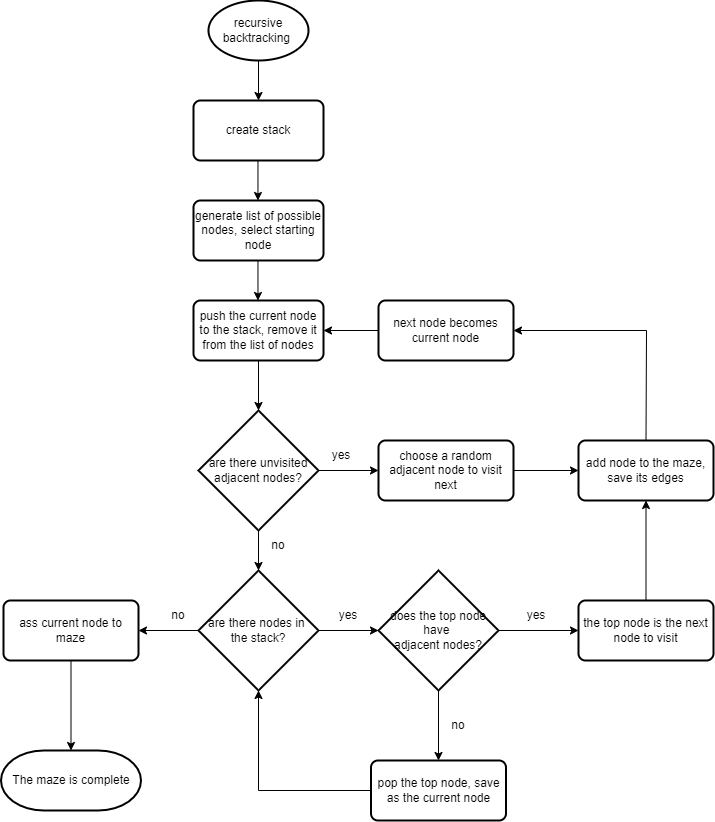

The diagram above was exported from draw.io. Its source (the exported page's mxGraphModel, read from the mxfile embedded in the PNG):
<mxGraphModel dx="1778" dy="993" grid="1" gridSize="10" guides="1" tooltips="1" connect="1" arrows="1" fold="1" page="1" pageScale="1" pageWidth="827" pageHeight="1169" math="0" shadow="0">
  <root>
    <mxCell id="WIyWlLk6GJQsqaUBKTNV-0" />
    <mxCell id="WIyWlLk6GJQsqaUBKTNV-1" parent="WIyWlLk6GJQsqaUBKTNV-0" />
    <mxCell id="DBBs3I51A14GmmuI7HPt-0" value="recursive backtracking&amp;nbsp;" style="strokeWidth=2;html=1;shape=mxgraph.flowchart.start_1;whiteSpace=wrap;" vertex="1" parent="WIyWlLk6GJQsqaUBKTNV-1">
      <mxGeometry x="350" y="30" width="100" height="60" as="geometry" />
    </mxCell>
    <mxCell id="DBBs3I51A14GmmuI7HPt-1" value="create stack" style="rounded=1;whiteSpace=wrap;html=1;absoluteArcSize=1;arcSize=14;strokeWidth=2;" vertex="1" parent="WIyWlLk6GJQsqaUBKTNV-1">
      <mxGeometry x="335" y="130" width="130" height="60" as="geometry" />
    </mxCell>
    <mxCell id="DBBs3I51A14GmmuI7HPt-2" value="generate list of possible nodes, select starting node" style="rounded=1;whiteSpace=wrap;html=1;absoluteArcSize=1;arcSize=14;strokeWidth=2;" vertex="1" parent="WIyWlLk6GJQsqaUBKTNV-1">
      <mxGeometry x="335" y="230" width="130" height="60" as="geometry" />
    </mxCell>
    <mxCell id="DBBs3I51A14GmmuI7HPt-3" value="push the current node to the stack, remove it from the list of nodes" style="rounded=1;whiteSpace=wrap;html=1;absoluteArcSize=1;arcSize=14;strokeWidth=2;" vertex="1" parent="WIyWlLk6GJQsqaUBKTNV-1">
      <mxGeometry x="335" y="330" width="130" height="60" as="geometry" />
    </mxCell>
    <mxCell id="DBBs3I51A14GmmuI7HPt-5" value="choose a random adjacent node to visit next" style="rounded=1;whiteSpace=wrap;html=1;absoluteArcSize=1;arcSize=14;strokeWidth=2;" vertex="1" parent="WIyWlLk6GJQsqaUBKTNV-1">
      <mxGeometry x="520" y="470" width="135" height="60" as="geometry" />
    </mxCell>
    <mxCell id="DBBs3I51A14GmmuI7HPt-7" value="are there unvisited adjacent nodes?" style="strokeWidth=2;html=1;shape=mxgraph.flowchart.decision;whiteSpace=wrap;" vertex="1" parent="WIyWlLk6GJQsqaUBKTNV-1">
      <mxGeometry x="340" y="440" width="120" height="120" as="geometry" />
    </mxCell>
    <mxCell id="DBBs3I51A14GmmuI7HPt-9" value="are there nodes in &lt;br&gt;the stack?" style="strokeWidth=2;html=1;shape=mxgraph.flowchart.decision;whiteSpace=wrap;" vertex="1" parent="WIyWlLk6GJQsqaUBKTNV-1">
      <mxGeometry x="340" y="600" width="120" height="120" as="geometry" />
    </mxCell>
    <mxCell id="DBBs3I51A14GmmuI7HPt-11" value="does the top node have &lt;br&gt;adjacent nodes?" style="strokeWidth=2;html=1;shape=mxgraph.flowchart.decision;whiteSpace=wrap;" vertex="1" parent="WIyWlLk6GJQsqaUBKTNV-1">
      <mxGeometry x="520" y="600" width="120" height="120" as="geometry" />
    </mxCell>
    <mxCell id="DBBs3I51A14GmmuI7HPt-13" value="pop the top node, save as the current node" style="rounded=1;whiteSpace=wrap;html=1;absoluteArcSize=1;arcSize=14;strokeWidth=2;" vertex="1" parent="WIyWlLk6GJQsqaUBKTNV-1">
      <mxGeometry x="512.5" y="790" width="135" height="60" as="geometry" />
    </mxCell>
    <mxCell id="DBBs3I51A14GmmuI7HPt-15" value="the top node is the next node to visit" style="rounded=1;whiteSpace=wrap;html=1;absoluteArcSize=1;arcSize=14;strokeWidth=2;" vertex="1" parent="WIyWlLk6GJQsqaUBKTNV-1">
      <mxGeometry x="720" y="630" width="135" height="60" as="geometry" />
    </mxCell>
    <mxCell id="DBBs3I51A14GmmuI7HPt-16" value="The maze is complete" style="strokeWidth=2;html=1;shape=mxgraph.flowchart.terminator;whiteSpace=wrap;" vertex="1" parent="WIyWlLk6GJQsqaUBKTNV-1">
      <mxGeometry x="142.5" y="780" width="140" height="60" as="geometry" />
    </mxCell>
    <mxCell id="DBBs3I51A14GmmuI7HPt-18" value="" style="endArrow=classic;html=1;rounded=0;exitX=0.5;exitY=1;exitDx=0;exitDy=0;exitPerimeter=0;entryX=0.5;entryY=0;entryDx=0;entryDy=0;" edge="1" parent="WIyWlLk6GJQsqaUBKTNV-1" source="DBBs3I51A14GmmuI7HPt-0" target="DBBs3I51A14GmmuI7HPt-1">
      <mxGeometry width="50" height="50" relative="1" as="geometry">
        <mxPoint x="240" y="140" as="sourcePoint" />
        <mxPoint x="290" y="90" as="targetPoint" />
      </mxGeometry>
    </mxCell>
    <mxCell id="DBBs3I51A14GmmuI7HPt-19" value="" style="endArrow=classic;html=1;rounded=0;exitX=0.5;exitY=1;exitDx=0;exitDy=0;exitPerimeter=0;entryX=0.5;entryY=0;entryDx=0;entryDy=0;" edge="1" parent="WIyWlLk6GJQsqaUBKTNV-1">
      <mxGeometry width="50" height="50" relative="1" as="geometry">
        <mxPoint x="399.47" y="190" as="sourcePoint" />
        <mxPoint x="399.47" y="230" as="targetPoint" />
      </mxGeometry>
    </mxCell>
    <mxCell id="DBBs3I51A14GmmuI7HPt-20" value="" style="endArrow=classic;html=1;rounded=0;exitX=0.5;exitY=1;exitDx=0;exitDy=0;exitPerimeter=0;entryX=0.5;entryY=0;entryDx=0;entryDy=0;" edge="1" parent="WIyWlLk6GJQsqaUBKTNV-1">
      <mxGeometry width="50" height="50" relative="1" as="geometry">
        <mxPoint x="399.47" y="290" as="sourcePoint" />
        <mxPoint x="399.47" y="330" as="targetPoint" />
      </mxGeometry>
    </mxCell>
    <mxCell id="DBBs3I51A14GmmuI7HPt-21" value="" style="endArrow=classic;html=1;rounded=0;exitX=0.5;exitY=1;exitDx=0;exitDy=0;entryX=0.5;entryY=0;entryDx=0;entryDy=0;entryPerimeter=0;" edge="1" parent="WIyWlLk6GJQsqaUBKTNV-1" source="DBBs3I51A14GmmuI7HPt-3" target="DBBs3I51A14GmmuI7HPt-7">
      <mxGeometry width="50" height="50" relative="1" as="geometry">
        <mxPoint x="440" y="410" as="sourcePoint" />
        <mxPoint x="440" y="450" as="targetPoint" />
      </mxGeometry>
    </mxCell>
    <mxCell id="DBBs3I51A14GmmuI7HPt-22" value="" style="endArrow=classic;html=1;rounded=0;exitX=1;exitY=0.5;exitDx=0;exitDy=0;exitPerimeter=0;entryX=0;entryY=0.5;entryDx=0;entryDy=0;" edge="1" parent="WIyWlLk6GJQsqaUBKTNV-1" source="DBBs3I51A14GmmuI7HPt-7" target="DBBs3I51A14GmmuI7HPt-5">
      <mxGeometry width="50" height="50" relative="1" as="geometry">
        <mxPoint x="440" y="130" as="sourcePoint" />
        <mxPoint x="440" y="170" as="targetPoint" />
      </mxGeometry>
    </mxCell>
    <mxCell id="DBBs3I51A14GmmuI7HPt-23" value="" style="endArrow=classic;html=1;rounded=0;exitX=0.5;exitY=1;exitDx=0;exitDy=0;exitPerimeter=0;entryX=0.5;entryY=0;entryDx=0;entryDy=0;entryPerimeter=0;" edge="1" parent="WIyWlLk6GJQsqaUBKTNV-1" source="DBBs3I51A14GmmuI7HPt-7" target="DBBs3I51A14GmmuI7HPt-9">
      <mxGeometry width="50" height="50" relative="1" as="geometry">
        <mxPoint x="470" y="510" as="sourcePoint" />
        <mxPoint x="550" y="510" as="targetPoint" />
      </mxGeometry>
    </mxCell>
    <mxCell id="DBBs3I51A14GmmuI7HPt-28" value="yes" style="text;html=1;strokeColor=none;fillColor=none;align=center;verticalAlign=middle;whiteSpace=wrap;rounded=0;" vertex="1" parent="WIyWlLk6GJQsqaUBKTNV-1">
      <mxGeometry x="452.5" y="470" width="60" height="30" as="geometry" />
    </mxCell>
    <mxCell id="DBBs3I51A14GmmuI7HPt-29" value="yes" style="text;html=1;strokeColor=none;fillColor=none;align=center;verticalAlign=middle;whiteSpace=wrap;rounded=0;" vertex="1" parent="WIyWlLk6GJQsqaUBKTNV-1">
      <mxGeometry x="460" y="630" width="60" height="30" as="geometry" />
    </mxCell>
    <mxCell id="DBBs3I51A14GmmuI7HPt-31" value="no" style="text;html=1;strokeColor=none;fillColor=none;align=center;verticalAlign=middle;whiteSpace=wrap;rounded=0;" vertex="1" parent="WIyWlLk6GJQsqaUBKTNV-1">
      <mxGeometry x="390" y="560" width="60" height="30" as="geometry" />
    </mxCell>
    <mxCell id="DBBs3I51A14GmmuI7HPt-33" value="no" style="text;html=1;strokeColor=none;fillColor=none;align=center;verticalAlign=middle;whiteSpace=wrap;rounded=0;" vertex="1" parent="WIyWlLk6GJQsqaUBKTNV-1">
      <mxGeometry x="290" y="630" width="60" height="30" as="geometry" />
    </mxCell>
    <mxCell id="DBBs3I51A14GmmuI7HPt-40" value="" style="endArrow=classic;html=1;rounded=0;exitX=1;exitY=0.5;exitDx=0;exitDy=0;exitPerimeter=0;entryX=0;entryY=0.5;entryDx=0;entryDy=0;entryPerimeter=0;" edge="1" parent="WIyWlLk6GJQsqaUBKTNV-1" source="DBBs3I51A14GmmuI7HPt-9" target="DBBs3I51A14GmmuI7HPt-11">
      <mxGeometry width="50" height="50" relative="1" as="geometry">
        <mxPoint x="470" y="760" as="sourcePoint" />
        <mxPoint x="520" y="710" as="targetPoint" />
      </mxGeometry>
    </mxCell>
    <mxCell id="DBBs3I51A14GmmuI7HPt-41" value="" style="endArrow=classic;html=1;rounded=0;exitX=1;exitY=0.5;exitDx=0;exitDy=0;exitPerimeter=0;entryX=0;entryY=0.5;entryDx=0;entryDy=0;" edge="1" parent="WIyWlLk6GJQsqaUBKTNV-1" source="DBBs3I51A14GmmuI7HPt-11" target="DBBs3I51A14GmmuI7HPt-15">
      <mxGeometry width="50" height="50" relative="1" as="geometry">
        <mxPoint x="470" y="670" as="sourcePoint" />
        <mxPoint x="530" y="670" as="targetPoint" />
      </mxGeometry>
    </mxCell>
    <mxCell id="DBBs3I51A14GmmuI7HPt-42" value="" style="endArrow=classic;html=1;rounded=0;exitX=0.5;exitY=1;exitDx=0;exitDy=0;exitPerimeter=0;entryX=0.5;entryY=0;entryDx=0;entryDy=0;" edge="1" parent="WIyWlLk6GJQsqaUBKTNV-1" source="DBBs3I51A14GmmuI7HPt-11" target="DBBs3I51A14GmmuI7HPt-13">
      <mxGeometry width="50" height="50" relative="1" as="geometry">
        <mxPoint x="480" y="680" as="sourcePoint" />
        <mxPoint x="540" y="680" as="targetPoint" />
      </mxGeometry>
    </mxCell>
    <mxCell id="DBBs3I51A14GmmuI7HPt-43" value="" style="endArrow=classic;html=1;rounded=0;exitX=0.5;exitY=0;exitDx=0;exitDy=0;entryX=0.5;entryY=1;entryDx=0;entryDy=0;" edge="1" parent="WIyWlLk6GJQsqaUBKTNV-1" source="DBBs3I51A14GmmuI7HPt-15" target="DBBs3I51A14GmmuI7HPt-46">
      <mxGeometry width="50" height="50" relative="1" as="geometry">
        <mxPoint x="490" y="690" as="sourcePoint" />
        <mxPoint x="760" y="540" as="targetPoint" />
      </mxGeometry>
    </mxCell>
    <mxCell id="DBBs3I51A14GmmuI7HPt-44" value="" style="endArrow=classic;html=1;rounded=0;exitX=0;exitY=0.5;exitDx=0;exitDy=0;entryX=0.5;entryY=1;entryDx=0;entryDy=0;entryPerimeter=0;" edge="1" parent="WIyWlLk6GJQsqaUBKTNV-1" source="DBBs3I51A14GmmuI7HPt-13" target="DBBs3I51A14GmmuI7HPt-9">
      <mxGeometry width="50" height="50" relative="1" as="geometry">
        <mxPoint x="360" y="820" as="sourcePoint" />
        <mxPoint x="310" y="820" as="targetPoint" />
        <Array as="points">
          <mxPoint x="400" y="820" />
        </Array>
      </mxGeometry>
    </mxCell>
    <mxCell id="DBBs3I51A14GmmuI7HPt-45" value="" style="endArrow=classic;html=1;rounded=0;exitX=0;exitY=0.5;exitDx=0;exitDy=0;exitPerimeter=0;" edge="1" parent="WIyWlLk6GJQsqaUBKTNV-1" source="DBBs3I51A14GmmuI7HPt-9">
      <mxGeometry width="50" height="50" relative="1" as="geometry">
        <mxPoint x="410" y="660" as="sourcePoint" />
        <mxPoint x="280" y="660" as="targetPoint" />
      </mxGeometry>
    </mxCell>
    <mxCell id="DBBs3I51A14GmmuI7HPt-46" value="add node to the maze, save its edges" style="rounded=1;whiteSpace=wrap;html=1;absoluteArcSize=1;arcSize=14;strokeWidth=2;" vertex="1" parent="WIyWlLk6GJQsqaUBKTNV-1">
      <mxGeometry x="720" y="470" width="135" height="60" as="geometry" />
    </mxCell>
    <mxCell id="DBBs3I51A14GmmuI7HPt-47" value="" style="endArrow=classic;html=1;rounded=0;exitX=1;exitY=0.5;exitDx=0;exitDy=0;entryX=0;entryY=0.5;entryDx=0;entryDy=0;" edge="1" parent="WIyWlLk6GJQsqaUBKTNV-1" source="DBBs3I51A14GmmuI7HPt-5" target="DBBs3I51A14GmmuI7HPt-46">
      <mxGeometry width="50" height="50" relative="1" as="geometry">
        <mxPoint x="670" y="490" as="sourcePoint" />
        <mxPoint x="720" y="440" as="targetPoint" />
      </mxGeometry>
    </mxCell>
    <mxCell id="DBBs3I51A14GmmuI7HPt-48" value="" style="endArrow=classic;html=1;rounded=0;exitX=0.5;exitY=0;exitDx=0;exitDy=0;entryX=1;entryY=0.5;entryDx=0;entryDy=0;" edge="1" parent="WIyWlLk6GJQsqaUBKTNV-1" source="DBBs3I51A14GmmuI7HPt-46" target="DBBs3I51A14GmmuI7HPt-52">
      <mxGeometry width="50" height="50" relative="1" as="geometry">
        <mxPoint x="665" y="510" as="sourcePoint" />
        <mxPoint x="660" y="360" as="targetPoint" />
        <Array as="points">
          <mxPoint x="788" y="360" />
        </Array>
      </mxGeometry>
    </mxCell>
    <mxCell id="DBBs3I51A14GmmuI7HPt-50" value="ass current node to maze" style="rounded=1;whiteSpace=wrap;html=1;absoluteArcSize=1;arcSize=14;strokeWidth=2;" vertex="1" parent="WIyWlLk6GJQsqaUBKTNV-1">
      <mxGeometry x="145" y="630" width="135" height="60" as="geometry" />
    </mxCell>
    <mxCell id="DBBs3I51A14GmmuI7HPt-52" value="next node becomes current node" style="rounded=1;whiteSpace=wrap;html=1;absoluteArcSize=1;arcSize=14;strokeWidth=2;" vertex="1" parent="WIyWlLk6GJQsqaUBKTNV-1">
      <mxGeometry x="520" y="330" width="135" height="60" as="geometry" />
    </mxCell>
    <mxCell id="DBBs3I51A14GmmuI7HPt-53" value="" style="endArrow=classic;html=1;rounded=0;exitX=0;exitY=0.5;exitDx=0;exitDy=0;entryX=1;entryY=0.5;entryDx=0;entryDy=0;" edge="1" parent="WIyWlLk6GJQsqaUBKTNV-1" source="DBBs3I51A14GmmuI7HPt-52" target="DBBs3I51A14GmmuI7HPt-3">
      <mxGeometry width="50" height="50" relative="1" as="geometry">
        <mxPoint x="630" y="280" as="sourcePoint" />
        <mxPoint x="680" y="230" as="targetPoint" />
      </mxGeometry>
    </mxCell>
    <mxCell id="DBBs3I51A14GmmuI7HPt-54" value="" style="endArrow=classic;html=1;rounded=0;exitX=0.5;exitY=1;exitDx=0;exitDy=0;entryX=0.5;entryY=0;entryDx=0;entryDy=0;entryPerimeter=0;" edge="1" parent="WIyWlLk6GJQsqaUBKTNV-1" source="DBBs3I51A14GmmuI7HPt-50" target="DBBs3I51A14GmmuI7HPt-16">
      <mxGeometry width="50" height="50" relative="1" as="geometry">
        <mxPoint x="150" y="640" as="sourcePoint" />
        <mxPoint x="200" y="590" as="targetPoint" />
      </mxGeometry>
    </mxCell>
    <mxCell id="DBBs3I51A14GmmuI7HPt-55" value="yes" style="text;html=1;strokeColor=none;fillColor=none;align=center;verticalAlign=middle;whiteSpace=wrap;rounded=0;" vertex="1" parent="WIyWlLk6GJQsqaUBKTNV-1">
      <mxGeometry x="647.5" y="630" width="60" height="30" as="geometry" />
    </mxCell>
    <mxCell id="DBBs3I51A14GmmuI7HPt-56" value="no" style="text;html=1;strokeColor=none;fillColor=none;align=center;verticalAlign=middle;whiteSpace=wrap;rounded=0;" vertex="1" parent="WIyWlLk6GJQsqaUBKTNV-1">
      <mxGeometry x="570" y="740" width="60" height="30" as="geometry" />
    </mxCell>
  </root>
</mxGraphModel>